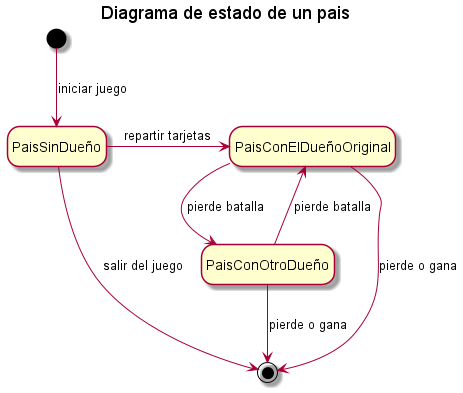

The diagram above was rendered by PlantUML. Its source (embedded in the PNG):
@startuml
Title Diagrama de estado de un pais
hide empty description
[*] --> PaisSinDueño: iniciar juego
PaisSinDueño--> [*]: salir del juego

PaisSinDueño-> PaisConElDueñoOriginal: repartir tarjetas
PaisConElDueñoOriginal--> [*]: pierde o gana
PaisConElDueñoOriginal--> PaisConOtroDueño: pierde batalla
PaisConOtroDueño--> PaisConElDueñoOriginal: pierde batalla
PaisConOtroDueño--> [*]: pierde o gana
@enduml